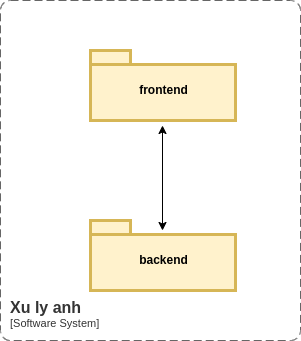

The diagram above was exported from draw.io. Its source (the exported page's mxGraphModel, read from the mxfile embedded in the PNG):
<mxGraphModel dx="1364" dy="775" grid="1" gridSize="10" guides="1" tooltips="1" connect="1" arrows="1" fold="1" page="1" pageScale="1" pageWidth="827" pageHeight="1169" math="0" shadow="0">
  <root>
    <mxCell id="0" />
    <mxCell id="1" parent="0" />
    <mxCell id="TF8oJHASRUHeGUF6t2HJ-1" value="backend" style="shape=folder;fontStyle=1;spacingTop=10;tabWidth=40;tabHeight=14;tabPosition=left;html=1;fillColor=#fff2cc;strokeColor=#d6b656;strokeWidth=3;" vertex="1" parent="1">
      <mxGeometry x="400" y="390" width="145" height="70" as="geometry" />
    </mxCell>
    <object placeholders="1" c4Name="Xu ly anh" c4Type="SystemScopeBoundary" c4Application="Software System" label="&lt;font style=&quot;font-size: 16px&quot;&gt;&lt;b&gt;&lt;div style=&quot;text-align: left&quot;&gt;%c4Name%&lt;/div&gt;&lt;/b&gt;&lt;/font&gt;&lt;div style=&quot;text-align: left&quot;&gt;[%c4Application%]&lt;/div&gt;" id="TF8oJHASRUHeGUF6t2HJ-2">
      <mxCell style="rounded=1;fontSize=11;whiteSpace=wrap;html=1;dashed=1;arcSize=20;fillColor=none;strokeColor=#666666;fontColor=#333333;labelBackgroundColor=none;align=left;verticalAlign=bottom;labelBorderColor=none;spacingTop=0;spacing=10;dashPattern=8 4;metaEdit=1;rotatable=0;perimeter=rectanglePerimeter;noLabel=0;labelPadding=0;allowArrows=0;connectable=0;expand=0;recursiveResize=0;editable=1;pointerEvents=0;absoluteArcSize=1;points=[[0.25,0,0],[0.5,0,0],[0.75,0,0],[1,0.25,0],[1,0.5,0],[1,0.75,0],[0.75,1,0],[0.5,1,0],[0.25,1,0],[0,0.75,0],[0,0.5,0],[0,0.25,0]];" vertex="1" parent="1">
        <mxGeometry x="310" y="170" width="300" height="340" as="geometry" />
      </mxCell>
    </object>
    <mxCell id="TF8oJHASRUHeGUF6t2HJ-3" value="frontend" style="shape=folder;fontStyle=1;spacingTop=10;tabWidth=40;tabHeight=14;tabPosition=left;html=1;fillColor=#fff2cc;strokeColor=#d6b656;strokeWidth=3;" vertex="1" parent="1">
      <mxGeometry x="400" y="220" width="145" height="70" as="geometry" />
    </mxCell>
    <mxCell id="TF8oJHASRUHeGUF6t2HJ-4" value="" style="endArrow=classic;startArrow=classic;html=1;rounded=0;" edge="1" parent="1">
      <mxGeometry width="50" height="50" relative="1" as="geometry">
        <mxPoint x="472" y="400" as="sourcePoint" />
        <mxPoint x="472" y="295" as="targetPoint" />
      </mxGeometry>
    </mxCell>
  </root>
</mxGraphModel>